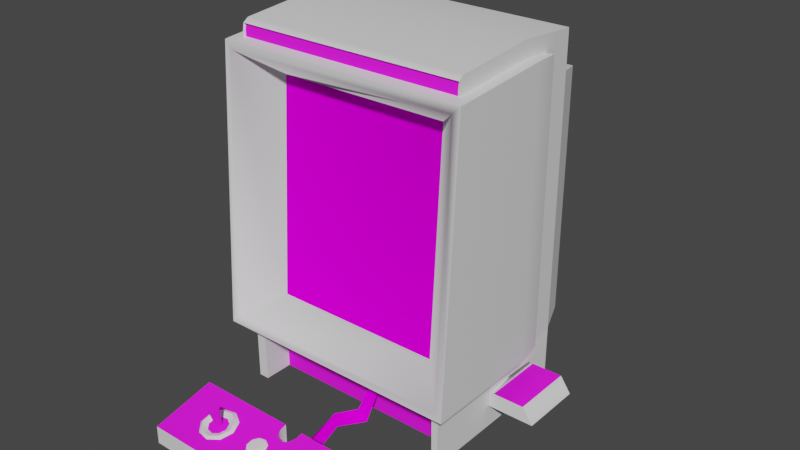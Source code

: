# Source: vectrex.blend  (saved by Blender 2.93.20; exported with 4.5.12 LTS)
import bpy
from mathutils import Matrix  # noqa: F401  (used for matrix-valued properties, if any)

bpy.ops.wm.read_factory_settings(use_empty=True)
scene = bpy.context.scene
scene.name = 'Scene'

# ---- images (referenced by path relative to the original .blend; pixels are not part of the script)
import os
ASSET_DIR = os.environ.get("B2B_ASSET_DIR", "")  # directory of the original .blend (textures are referenced by path, not embedded)
HERE = os.path.dirname(os.path.abspath(__file__))  # packed textures are extracted next to this script under _unpacked/

def load_image(name, relpath, width, height, colorspace="sRGB"):
    """Load a texture the original file referenced (path relative to the .blend, or extracted next to this script)."""
    p = next((c for c in (os.path.join(HERE, relpath), os.path.join(ASSET_DIR, relpath)) if relpath and os.path.exists(c)), "")
    if p:
        img = bpy.data.images.load(p, check_existing=True)
        img.name = name
    else:  # same state as the original file: an image datablock whose file is absent (Cycles renders it pink)
        img = bpy.data.images.new(name, width, height)
        img.source = "FILE"
        img.filepath = "//" + (relpath or name)
    img.colorspace_settings.name = colorspace
    return img
img_vectrexmarqueem_tiff = load_image('vectrexmarqueem.TIFF', 'vectrexmarqueem.TIFF', 1024, 1024, 'sRGB')
img_vectrexmonitorm_tiff = load_image('vectrexmonitorm.TIFF', 'vectrexmonitorm.TIFF', 1024, 1024, 'sRGB')
img_vectrexmt_tiff = load_image('vectrexmt.TIFF', 'vectrexmt.TIFF', 1024, 1024, 'sRGB')
img_vectrexwirem_tiff = load_image('vectrexwirem.TIFF', 'vectrexwirem.TIFF', 1024, 1024, 'sRGB')

# ---- materials (node trees are filled in below, after node groups)
mat_vectrexmarquee = bpy.data.materials.new('vectrexmarquee')
mat_vectrexmarquee.use_transparent_shadow = False
mat_vectrexmarquee.roughness = 0.8807
mat_vectrexmarquee.specular_intensity = 0.0
mat_vectrexmonitor = bpy.data.materials.new('vectrexmonitor')
mat_vectrexmonitor.use_transparent_shadow = False
mat_vectrexmonitor.roughness = 0.8807
mat_vectrexmonitor.specular_intensity = 0.0
mat_vectrexblckplst = bpy.data.materials.new('vectrexblckplst')
mat_vectrexblckplst.use_transparent_shadow = False
mat_vectrexblckplst.roughness = 0.7203
mat_vectrexblckplst.specular_intensity = 0.5059
mat_vectrexm = bpy.data.materials.new('vectrexm')
mat_vectrexm.use_transparent_shadow = False
mat_vectrexm.roughness = 0.8313
mat_vectrexm.specular_intensity = 0.4471
mat_vectrexjoybut = bpy.data.materials.new('vectrexjoybut')
mat_vectrexjoybut.use_transparent_shadow = False
mat_vectrexjoybut.roughness = 0.7737
mat_vectrexjoybut.specular_intensity = 0.7882
mat_vectrexwire = bpy.data.materials.new('vectrexwire')
mat_vectrexwire.use_transparent_shadow = False
mat_vectrexwire.roughness = 0.8807
mat_vectrexwire.specular_intensity = 0.0

# ---- node groups
ng_auto_smooth = bpy.data.node_groups.new('Auto Smooth', 'GeometryNodeTree')
_s = ng_auto_smooth.interface.new_socket(name='Geometry', in_out='OUTPUT', socket_type='NodeSocketGeometry')
_s = ng_auto_smooth.interface.new_socket(name='Geometry', in_out='INPUT', socket_type='NodeSocketGeometry')
_s = ng_auto_smooth.interface.new_socket(name='Angle', in_out='INPUT', socket_type='NodeSocketFloat')
_s.subtype = 'ANGLE'
_s.min_value = 0.0
_s.max_value = 3.142
ng_auto_smooth.is_modifier = True
_N = ng_auto_smooth.nodes; _L = ng_auto_smooth.links
n0 = _N.new('NodeGroupOutput'); n0.name = 'Group Output'; n0.location = (480, -100)
n1 = _N.new('NodeGroupInput'); n1.name = 'Group Input'; n1.location = (-420, -300)
n2 = _N.new('NodeGroupInput'); n2.name = 'Group Input.001'; n2.location = (-60, -100)
n3 = _N.new('GeometryNodeSetShadeSmooth'); n3.name = 'Set Shade Smooth'; n3.location = (120, -100)
n3.domain = 'EDGE'
n4 = _N.new('GeometryNodeSetShadeSmooth'); n4.name = 'Set Shade Smooth.001'; n4.location = (300, -100)
n5 = _N.new('GeometryNodeInputMeshEdgeAngle'); n5.name = 'Edge Angle'; n5.location = (-420, -220)
n6 = _N.new('GeometryNodeInputEdgeSmooth'); n6.name = 'Is Edge Smooth'; n6.location = (-60, -160)
n7 = _N.new('GeometryNodeInputShadeSmooth'); n7.name = 'Is Face Smooth'; n7.location = (-240, -340)
n8 = _N.new('FunctionNodeBooleanMath'); n8.name = 'Boolean Math'; n8.location = (-60, -220)
n9 = _N.new('FunctionNodeCompare'); n9.name = 'Compare'; n9.location = (-240, -180)
n9.operation = 'LESS_EQUAL'
_L.new(n5.outputs[0], n9.inputs[0])
_L.new(n4.outputs[0], n0.inputs[0])
_L.new(n1.outputs[1], n9.inputs[1])
_L.new(n9.outputs[0], n8.inputs[0])
_L.new(n7.outputs[0], n8.inputs[1])
_L.new(n2.outputs[0], n3.inputs[0])
_L.new(n6.outputs[0], n3.inputs[1])
_L.new(n3.outputs[0], n4.inputs[0])
_L.new(n8.outputs[0], n3.inputs[2])
n0.is_active_output = True

# ---- material node trees
mat_vectrexmarquee.use_nodes = True; mat_vectrexmarquee.node_tree.nodes.clear()
_N = mat_vectrexmarquee.node_tree.nodes; _L = mat_vectrexmarquee.node_tree.links
n0 = _N.new('ShaderNodeBsdfPrincipled'); n0.name = 'Principled BSDF'; n0.location = (10, 300)
n0.distribution = 'GGX'
n0.subsurface_method = 'BURLEY'
n0.inputs[2].default_value = 0.8807
n0.inputs[3].default_value = 1.45
n0.inputs[13].default_value = 0.0
n0.inputs[27].default_value = (0.0, 0.0, 0.0, 1.0)
n0.inputs[28].default_value = 1.0
n1 = _N.new('ShaderNodeOutputMaterial'); n1.name = 'Material Output'; n1.location = (300, 300)
n2 = _N.new('ShaderNodeTexImage'); n2.name = 'Image Texture'; n2.location = (-300, 600)
n2.image = img_vectrexmarqueem_tiff
_L.new(n0.outputs[0], n1.inputs[0])
_L.new(n2.outputs[0], n0.inputs[0])
n1.is_active_output = True
mat_vectrexmonitor.use_nodes = True; mat_vectrexmonitor.node_tree.nodes.clear()
_N = mat_vectrexmonitor.node_tree.nodes; _L = mat_vectrexmonitor.node_tree.links
n0 = _N.new('ShaderNodeBsdfPrincipled'); n0.name = 'Principled BSDF'; n0.location = (10, 300)
n0.distribution = 'GGX'
n0.subsurface_method = 'BURLEY'
n0.inputs[2].default_value = 0.8807
n0.inputs[3].default_value = 1.45
n0.inputs[13].default_value = 0.0
n0.inputs[27].default_value = (0.0, 0.0, 0.0, 1.0)
n0.inputs[28].default_value = 1.0
n1 = _N.new('ShaderNodeOutputMaterial'); n1.name = 'Material Output'; n1.location = (300, 300)
n2 = _N.new('ShaderNodeTexImage'); n2.name = 'Image Texture'; n2.location = (-300, 600)
n2.image = img_vectrexmonitorm_tiff
_L.new(n0.outputs[0], n1.inputs[0])
_L.new(n2.outputs[0], n0.inputs[0])
n1.is_active_output = True
mat_vectrexblckplst.use_nodes = True; mat_vectrexblckplst.node_tree.nodes.clear()
_N = mat_vectrexblckplst.node_tree.nodes; _L = mat_vectrexblckplst.node_tree.links
n0 = _N.new('ShaderNodeBsdfPrincipled'); n0.name = 'Principled BSDF'; n0.location = (10, 300)
n0.distribution = 'GGX'
n0.subsurface_method = 'BURLEY'
n0.inputs[2].default_value = 0.7203
n0.inputs[3].default_value = 1.45
n0.inputs[13].default_value = 0.5059
n0.inputs[27].default_value = (0.0, 0.0, 0.0, 1.0)
n0.inputs[28].default_value = 1.0
n1 = _N.new('ShaderNodeOutputMaterial'); n1.name = 'Material Output'; n1.location = (300, 300)
_L.new(n0.outputs[0], n1.inputs[0])
n1.is_active_output = True
mat_vectrexm.use_nodes = True; mat_vectrexm.node_tree.nodes.clear()
_N = mat_vectrexm.node_tree.nodes; _L = mat_vectrexm.node_tree.links
n0 = _N.new('ShaderNodeBsdfPrincipled'); n0.name = 'Principled BSDF'; n0.location = (10, 300)
n0.distribution = 'GGX'
n0.subsurface_method = 'BURLEY'
n0.inputs[2].default_value = 0.8313
n0.inputs[3].default_value = 1.45
n0.inputs[13].default_value = 0.4471
n0.inputs[27].default_value = (0.0, 0.0, 0.0, 1.0)
n0.inputs[28].default_value = 1.0
n1 = _N.new('ShaderNodeOutputMaterial'); n1.name = 'Material Output'; n1.location = (300, 300)
n2 = _N.new('ShaderNodeTexImage'); n2.name = 'Image Texture'; n2.location = (-300, 600)
n2.image = img_vectrexmt_tiff
_L.new(n0.outputs[0], n1.inputs[0])
_L.new(n2.outputs[0], n0.inputs[0])
n1.is_active_output = True
mat_vectrexjoybut.use_nodes = True; mat_vectrexjoybut.node_tree.nodes.clear()
_N = mat_vectrexjoybut.node_tree.nodes; _L = mat_vectrexjoybut.node_tree.links
n0 = _N.new('ShaderNodeBsdfPrincipled'); n0.name = 'Principled BSDF'; n0.location = (10, 300)
n0.distribution = 'GGX'
n0.subsurface_method = 'BURLEY'
n0.inputs[2].default_value = 0.7737
n0.inputs[3].default_value = 1.45
n0.inputs[13].default_value = 0.7882
n0.inputs[27].default_value = (0.0, 0.0, 0.0, 1.0)
n0.inputs[28].default_value = 1.0
n1 = _N.new('ShaderNodeOutputMaterial'); n1.name = 'Material Output'; n1.location = (300, 300)
_L.new(n0.outputs[0], n1.inputs[0])
n1.is_active_output = True
mat_vectrexwire.use_nodes = True; mat_vectrexwire.node_tree.nodes.clear()
_N = mat_vectrexwire.node_tree.nodes; _L = mat_vectrexwire.node_tree.links
n0 = _N.new('ShaderNodeBsdfPrincipled'); n0.name = 'Principled BSDF'; n0.location = (10, 300)
n0.distribution = 'GGX'
n0.subsurface_method = 'BURLEY'
n0.inputs[2].default_value = 0.8807
n0.inputs[3].default_value = 1.45
n0.inputs[13].default_value = 0.0
n0.inputs[27].default_value = (0.0, 0.0, 0.0, 1.0)
n0.inputs[28].default_value = 1.0
n1 = _N.new('ShaderNodeOutputMaterial'); n1.name = 'Material Output'; n1.location = (300, 300)
n2 = _N.new('ShaderNodeTexImage'); n2.name = 'Image Texture'; n2.location = (-300, 600)
n2.image = img_vectrexwirem_tiff
_L.new(n0.outputs[0], n1.inputs[0])
_L.new(n2.outputs[0], n0.inputs[0])
n1.is_active_output = True

# ---- world
world_world = bpy.data.worlds.new('World'); scene.world = world_world
world_world.use_nodes = True; world_world.node_tree.nodes.clear()
_N = world_world.node_tree.nodes; _L = world_world.node_tree.links
n0 = _N.new('ShaderNodeOutputWorld'); n0.name = 'World Output'; n0.location = (300, 300)
n1 = _N.new('ShaderNodeBackground'); n1.name = 'Background'; n1.location = (10, 300)
n1.inputs[0].default_value = (0.05088, 0.05088, 0.05088, 1.0)
_L.new(n1.outputs[0], n0.inputs[0])
n0.is_active_output = True
world_world.color = (0.05088, 0.05088, 0.05088)
world_world.use_sun_shadow = False
world_world.sun_shadow_jitter_overblur = 0.0

# ---- meshes
me_vectrex = bpy.data.meshes.new('vectrex')
me_vectrex.from_pydata([(0.03746, 0.06937, -0.04951), (0.03746, 0.06937, -0.05958), (0.02739, 0.06937, -0.04951), (0.02739, 0.06937, -0.05958), (-0.1101, -0.02995, -0.01648), (0.1363, -0.06415, 0.02381), (-0.0834, -0.06415, -0.2966), (-0.1401, 0.2767, -0.1884), (0.1199, 0.2767, -0.1884), (0.06323, -0.06415, -0.2966), (0.1199, 0.2565, -0.1884), (-0.1565, 0.2563, 0.005301), (-0.1251, -0.1241, -0.1884), (0.1049, -0.06415, -0.1884), (0.118, -0.06415, -0.1137), (0.118, -0.1372, 0.005301), (-0.1382, -0.1372, -0.1137), (0.1234, 0.2844, -0.1118), (0.06323, 0.197, -0.2966), (-0.0834, 0.197, -0.2966), (-0.1251, 0.2193, -0.1884), (-0.1251, -0.06415, -0.1884), (0.1049, -0.1241, -0.1884), (0.118, -0.1372, -0.1137), (-0.1382, -0.06415, -0.1137), (-0.1251, 0.2572, -0.1884), (0.1049, 0.2699, -0.1275), (0.08993, 0.22, -0.03124), (0.1272, -0.05501, 0.0231), (-0.1473, -0.05501, 0.0231), (0.08993, -0.02995, -0.01648), (-0.0834, -0.1098, -0.2966), (0.06323, -0.1098, -0.2966), (0.1272, 0.2472, 0.005769), (-0.1101, 0.22, -0.03124), (-0.1473, 0.2472, 0.005769), (-0.1251, 0.2572, -0.1275), (0.1101, -0.06415, -0.02937), (0.1101, -0.06415, 0.005301), (-0.1417, -0.06415, -0.1484), (-0.1436, 0.2657, -0.1121), (-0.1436, 0.2764, -0.01508), (0.1363, 0.2563, 0.005301), (-0.1401, -0.06415, -0.1884), (-0.1565, -0.06415, 0.02381), (-0.1382, -0.06415, 0.005301), (0.1234, 0.2657, -0.1121), (-0.126, -0.1372, 0.005301), (0.1049, 0.2572, -0.1884), (0.1049, 0.2699, -0.1884), (-0.127, -0.06415, -0.02937), (-0.1251, 0.2699, -0.1275), (0.1049, 0.2572, -0.1275), (-0.1401, 0.2572, -0.1884), (-0.1401, -0.1372, -0.1884), (0.1234, 0.2652, -0.007582), (-0.1436, 0.2652, -0.007582), (-0.1436, 0.272, -0.008753), (0.1363, -0.06415, -0.1137), (0.13, -0.06415, -0.1484), (0.13, 0.2621, -0.1484), (-0.1502, 0.2614, -0.1484), (-0.1502, -0.06415, -0.1484), (-0.1565, -0.06415, -0.1137), (-0.1417, 0.2612, -0.1484), (0.1363, 0.2654, -0.1137), (0.1216, -0.06415, -0.1484), (0.1216, 0.2612, -0.1484), (-0.1436, 0.2844, -0.1118), (-0.127, -0.06415, 0.005301), (-0.1382, -0.1372, 0.005301), (-0.1565, 0.2654, -0.1137), (0.1108, -0.1372, 0.005301), (0.118, -0.06415, 0.005301), (0.1234, 0.2764, -0.01508), (0.1234, 0.2575, -0.007582), (0.1199, -0.06415, -0.1884), (0.1199, -0.1372, -0.1884), (0.1227, 0.2713, -0.01156), (-0.1429, 0.2577, -0.01039), (0.1234, 0.272, -0.008753), (-0.1436, 0.2575, -0.007582), (-0.1251, 0.2699, -0.1884), (0.1049, 0.2305, -0.1275), (-0.1251, 0.2305, -0.1275), (0.1049, 0.2193, -0.1884), (-0.126, -0.1372, -0.02937), (0.1108, -0.1372, -0.02937), (0.1227, 0.2577, -0.01039), (0.1227, 0.265, -0.01039), (-0.1429, 0.265, -0.01039), (-0.1429, 0.2713, -0.01156), (0.00912, -0.1372, 0.08705), (0.00912, -0.1002, 0.08705), (0.1089, -0.1002, 0.08705), (-0.1291, -0.1372, 0.08705), (0.1089, -0.1372, 0.08705), (-0.1291, -0.1002, 0.08705), (0.005841, -0.1035, 0.1025), (0.005841, -0.1372, 0.1025), (-0.002123, -0.1372, 0.1058), (0.1089, -0.1372, 0.1604), (-0.01313, -0.1019, 0.09454), (-0.009853, -0.1035, 0.1025), (-0.009853, -0.1372, 0.1025), (-0.1291, -0.1372, 0.1604), (-0.1291, -0.1161, 0.1604), (0.00912, -0.1019, 0.09454), (0.00912, -0.1372, 0.09454), (-0.01313, -0.1372, 0.09454), (-0.01313, -0.1372, 0.08705), (0.1089, -0.1161, 0.1604), (-0.002123, -0.1042, 0.1058), (-0.01313, -0.1002, 0.08705), (0.02575, -0.09366, -0.02937), (0.001625, -0.09366, -0.02937), (0.003499, -0.09366, -0.01859), (0.001625, -0.1044, -0.02937), (0.003499, -0.1044, -0.01859), (0.02411, -0.09366, -0.01859), (0.02411, -0.1044, -0.01859), (0.02575, -0.1044, -0.02937), (0.1183, -0.09202, -0.1547), (0.1607, -0.09202, -0.1547), (0.1731, -0.1098, -0.1547), (0.1183, -0.1098, -0.08183), (0.1731, -0.1098, -0.08183), (0.1183, -0.1098, -0.1547), (0.1183, -0.09202, -0.08183), (0.1244, -0.09202, -0.08183), (0.1607, -0.09202, -0.08183), (0.1244, -0.09202, -0.1547), (-0.06911, -0.08593, 0.1351), (-0.07075, -0.1089, 0.1271), (-0.07825, -0.08476, 0.1299), (-0.0738, -0.1077, 0.1217), (-0.07544, -0.1082, 0.1245), (-0.0738, -0.1089, 0.1271), (-0.0752, -0.08593, 0.1351), (-0.06911, -0.1082, 0.1245), (-0.07075, -0.1077, 0.1217), (-0.06911, -0.08359, 0.1248), (-0.06607, -0.08476, 0.1299), (-0.0752, -0.08359, 0.1248), (-0.01641, -0.1047, 0.1154), (-0.02274, -0.1049, 0.1166), (-0.01829, -0.1084, 0.1245), (-0.01079, -0.1054, 0.1187), (-0.01079, -0.1079, 0.1304), (-0.02274, -0.1084, 0.1325), (-0.01641, -0.1087, 0.1337), (-0.01594, -0.1056, 0.1128), (-0.00915, -0.1065, 0.1166), (-0.02695, -0.1061, 0.1215), (-0.02367, -0.1058, 0.1142), (-0.006573, -0.1079, 0.1238), (-0.02695, -0.1075, 0.1278), (-0.02883, -0.1072, 0.1201), (-0.00915, -0.1096, 0.1311), (-0.008447, -0.1068, 0.1245), (-0.02883, -0.1089, 0.1276), (-0.01594, -0.1105, 0.1348), (-0.02367, -0.1103, 0.1334), (0.01474, -0.1047, 0.1154), (0.01287, -0.1084, 0.1245), (0.02271, -0.1068, 0.1245), (0.02036, -0.1054, 0.1187), (0.004201, -0.1061, 0.1215), (0.004201, -0.1075, 0.1278), (0.02036, -0.1079, 0.1304), (0.008418, -0.1084, 0.1325), (0.01474, -0.1087, 0.1337), (0.008418, -0.1049, 0.1166), (0.01521, -0.1056, 0.1128), (0.022, -0.1065, 0.1166), (0.007481, -0.1058, 0.1142), (0.02458, -0.1079, 0.1238), (0.002328, -0.1072, 0.1201), (0.022, -0.1096, 0.1311), (0.002328, -0.1089, 0.1276), (0.01521, -0.1105, 0.1348), (0.007481, -0.1103, 0.1334), (0.03957, -0.1049, 0.1166), (0.04426, -0.1084, 0.1245), (0.05175, -0.1054, 0.1187), (0.03559, -0.1075, 0.1278), (0.05175, -0.1079, 0.1304), (0.04613, -0.1047, 0.1154), (0.04636, -0.1056, 0.1128), (0.05316, -0.1065, 0.1166), (0.03559, -0.1061, 0.1215), (0.03863, -0.1058, 0.1142), (0.05597, -0.1079, 0.1238), (0.03371, -0.1072, 0.1201), (0.05316, -0.1096, 0.1311), (0.05386, -0.1068, 0.1245), (0.03957, -0.1084, 0.1325), (0.03371, -0.1089, 0.1276), (0.04636, -0.1105, 0.1348), (0.04613, -0.1087, 0.1337), (0.03863, -0.1103, 0.1334), (0.07096, -0.1049, 0.1166), (0.07541, -0.1084, 0.1245), (0.06674, -0.1061, 0.1215), (0.0829, -0.1079, 0.1304), (0.07728, -0.1047, 0.1154), (0.07775, -0.1056, 0.1128), (0.08454, -0.1065, 0.1166), (0.07002, -0.1058, 0.1142), (0.0829, -0.1054, 0.1187), (0.08712, -0.1079, 0.1238), (0.06674, -0.1075, 0.1278), (0.06487, -0.1072, 0.1201), (0.08454, -0.1096, 0.1311), (0.08525, -0.1068, 0.1245), (0.07096, -0.1084, 0.1325), (0.06487, -0.1089, 0.1276), (0.07775, -0.1105, 0.1348), (0.07728, -0.1087, 0.1337), (0.07002, -0.1103, 0.1334), (-0.0841, -0.1075, 0.1208), (-0.08996, -0.1068, 0.1311), (-0.07028, -0.1094, 0.1421), (-0.06466, -0.1098, 0.1318), (-0.0841, -0.1091, 0.1285), (-0.06185, -0.1082, 0.1248), (-0.07146, -0.1058, 0.1135), (-0.06466, -0.1065, 0.1175), (-0.05998, -0.103, 0.114), (-0.07146, -0.1108, 0.1358), (-0.07919, -0.1103, 0.1344), (-0.08223, -0.1089, 0.14), (-0.07919, -0.1061, 0.1147), (-0.08223, -0.1021, 0.1102), (-0.07028, -0.1016, 0.1081), (-0.06982, -0.1035, 0.1032), (-0.0841, -0.104, 0.1058), (-0.08996, -0.1042, 0.1194), (-0.09347, -0.1065, 0.1168), (-0.05717, -0.1051, 0.1105), (-0.05201, -0.1079, 0.1238), (-0.0841, -0.1122, 0.1419), (-0.09347, -0.1096, 0.1309), (-0.05717, -0.111, 0.1372), (-0.05576, -0.1056, 0.1252), (-0.05998, -0.1079, 0.1362), (-0.06982, -0.1126, 0.1444), (-0.001186, -0.1274, 0.06081), (-0.002123, -0.1241, 0.1058), (0.007481, -0.1358, 0.06011), (-0.004699, -0.1372, 0.02076), (-0.01313, -0.1272, 0.01584), (-0.02086, -0.1372, 0.01116), (0.001156, -0.1272, -0.006645), (0.01381, -0.1372, -0.005474), (0.01943, -0.1019, -0.01859), (-0.009853, -0.1342, 0.1025), (-0.009618, -0.1358, 0.06011), (-1.476e-05, -0.1372, -0.0132), (0.01029, -0.1012, -0.01367), (0.005841, -0.1342, 0.1025), (0.008183, -0.1019, -0.01859), (0.01357, -0.09624, -0.01859)], [], [(36, 25, 82, 51), (9, 6, 19, 18), (133, 139, 142, 132), (32, 9, 13, 22), (15, 73, 38, 72), (85, 20, 84, 83), (10, 48, 25), (58, 65, 42, 5), (3, 2, 0, 1), (196, 185, 197, 200), (140, 135, 143, 141), (74, 17, 68, 41), (184, 195, 192, 189), (95, 105, 106, 97), (22, 13, 76), (90, 89, 78, 91), (43, 20, 21), (43, 25, 20), (111, 106, 105, 101), (110, 95, 97, 113), (33, 35, 34, 27), (38, 69, 50, 37), (35, 29, 4, 34), (257, 247, 251, 252), (19, 6, 21, 20), (48, 85, 83, 52), (37, 87, 72, 38), (121, 114, 119, 120), (60, 59, 66, 67), (40, 41, 68), (46, 75, 42), (11, 42, 75), (134, 143, 135, 136), (71, 11, 81), (75, 81, 11), (5, 44, 45), (46, 65, 60, 67), (67, 10, 8), (123, 131, 129, 130), (51, 26, 52, 36), (48, 52, 26, 49), (5, 69, 38), (14, 73, 15, 23), (122, 128, 129, 131), (43, 53, 25), (25, 53, 10), (54, 43, 21), (77, 54, 12), (40, 56, 57), (53, 43, 39, 64), (66, 76, 10, 67), (81, 40, 71), (100, 112, 98, 99), (42, 65, 46), (63, 71, 61, 62), (12, 22, 77), (76, 77, 22), (53, 64, 68), (53, 68, 7), (60, 65, 58, 59), (37, 50, 86, 87), (5, 45, 69), (46, 8, 17), (35, 33, 42), (5, 42, 33), (11, 44, 29), (28, 29, 44), (29, 35, 11), (42, 11, 35), (33, 28, 5), (44, 5, 28), (110, 113, 102, 109), (116, 119, 114, 115), (46, 67, 8), (45, 70, 47, 69), (5, 38, 73), (64, 40, 68), (9, 32, 31, 6), (17, 74, 80), (40, 57, 41), (36, 84, 20, 25), (157, 160, 156, 153), (55, 80, 78, 89), (24, 43, 54, 16), (45, 24, 16, 70), (90, 91, 57, 56), (89, 88, 75, 55), (251, 250, 254, 253), (17, 80, 55), (40, 81, 56), (10, 13, 85), (108, 99, 98, 107), (74, 41, 57, 80), (10, 85, 48), (10, 76, 13), (21, 12, 54), (64, 39, 62, 61), (117, 118, 116, 115), (49, 82, 25, 48), (90, 79, 88, 89), (94, 96, 92, 93), (40, 64, 61, 71), (111, 101, 96, 94), (103, 112, 100, 104), (119, 116, 118, 120), (85, 13, 9, 18), (104, 109, 102, 103), (17, 55, 75, 46), (68, 17, 8, 7), (107, 93, 92, 108), (103, 106, 111), (208, 212, 203, 201), (241, 246, 222, 231), (106, 103, 102), (107, 98, 111), (111, 112, 103), (98, 112, 111), (117, 121, 120, 118), (188, 191, 182, 187), (10, 53, 7, 8), (123, 130, 126, 124), (27, 34, 4, 30), (82, 49, 26, 51), (130, 128, 125, 126), (83, 84, 36, 52), (222, 245, 223, 229), (23, 77, 76, 14), (138, 134, 136, 137), (56, 81, 79, 90), (12, 21, 6, 31), (142, 141, 132), (102, 113, 97, 106), (141, 143, 134), (137, 133, 132, 138), (63, 44, 11, 71), (141, 142, 139, 140), (144, 145, 146), (159, 147, 146), (153, 156, 146), (147, 144, 146), (145, 153, 146), (148, 159, 146), (156, 149, 146), (150, 148, 146), (149, 150, 146), (234, 228, 239, 235), (205, 209, 207, 206), (166, 165, 176, 174), (177, 179, 168, 167), (175, 177, 167, 172), (245, 244, 225, 223), (179, 181, 170, 168), (169, 171, 180, 178), (232, 233, 237, 220), (163, 172, 164), (165, 166, 164), (167, 168, 164), (166, 163, 164), (172, 167, 164), (169, 165, 164), (168, 170, 164), (171, 169, 164), (170, 171, 164), (144, 147, 152, 151), (190, 182, 191, 193), (151, 154, 145, 144), (206, 208, 201, 205), (211, 203, 212, 216), (214, 204, 213, 210), (20, 85, 18, 19), (204, 218, 217, 213), (162, 161, 150, 149), (187, 182, 183), (195, 184, 183), (190, 185, 183), (184, 187, 183), (182, 190, 183), (186, 195, 183), (185, 196, 183), (199, 186, 183), (196, 199, 183), (163, 166, 174, 173), (235, 236, 233, 234), (31, 32, 22, 12), (81, 75, 88, 79), (228, 244, 240, 239), (250, 251, 247, 249), (165, 169, 178, 176), (248, 260, 249, 247), (253, 258, 252, 251), (205, 201, 202), (214, 209, 202), (203, 211, 202), (209, 205, 202), (201, 203, 202), (204, 214, 202), (211, 215, 202), (218, 204, 202), (215, 218, 202), (172, 163, 173, 175), (187, 184, 189, 188), (153, 145, 154, 157), (147, 159, 155, 152), (159, 148, 158, 155), (160, 162, 149, 156), (193, 197, 185, 190), (219, 217, 218, 215), (181, 180, 171, 170), (244, 245, 243, 240), (224, 221, 231, 230), (186, 199, 198, 194), (231, 221, 242, 241), (233, 232, 226, 234), (216, 219, 215, 211), (245, 222, 246, 243), (228, 234, 226, 227), (91, 78, 80, 57), (220, 237, 221, 224), (134, 138, 132, 141), (247, 257, 256, 248), (200, 198, 199, 196), (209, 214, 210, 207), (124, 127, 122, 123), (244, 228, 227, 225), (148, 150, 161, 158), (231, 222, 229, 230), (94, 93, 107, 111), (27, 30, 28, 33), (259, 253, 254, 255), (195, 186, 194, 192), (30, 4, 29, 28), (237, 233, 236, 238), (238, 242, 221, 237), (258, 253, 259), (261, 258, 262), (262, 259, 255), (258, 259, 262), (86, 50, 69, 47)])
me_vectrex.polygons.foreach_set('use_smooth', [True] * 238)
me_vectrex.polygons.foreach_set('material_index', [2, 2, 3, 2, 2, 2, 2, 2, 0, 4, 3, 2, 4, 2, 2, 3, 2, 2, 2, 2, 2, 2, 2, 5, 2, 2, 2, 2, 2, 2, 2, 2, 3, 2, 2, 2, 2, 2, 3, 2, 2, 2, 2, 2, 2, 2, 2, 2, 2, 2, 2, 2, 2, 2, 2, 2, 2, 2, 2, 2, 3, 2, 2, 2, 2, 2, 2, 2, 2, 2, 2, 2, 2, 2, 2, 2, 2, 2, 2, 2, 2, 4, 2, 2, 2, 2, 2, 5, 2, 2, 2, 2, 2, 2, 2, 2, 2, 2, 2, 3, 2, 2, 2, 2, 2, 2, 2, 2, 2, 2, 3, 4, 4, 3, 3, 3, 3, 2, 4, 2, 2, 1, 2, 2, 2, 4, 2, 3, 2, 2, 3, 3, 3, 3, 2, 3, 4, 4, 4, 4, 4, 4, 4, 4, 4, 4, 4, 4, 4, 4, 4, 4, 4, 4, 4, 4, 4, 4, 4, 4, 4, 4, 4, 4, 4, 4, 4, 4, 4, 2, 4, 4, 4, 4, 4, 4, 4, 4, 4, 4, 4, 4, 4, 2, 2, 4, 5, 4, 5, 5, 4, 4, 4, 4, 4, 4, 4, 4, 4, 4, 4, 4, 4, 4, 4, 4, 4, 4, 4, 4, 4, 4, 4, 4, 4, 4, 2, 4, 3, 5, 4, 4, 2, 4, 4, 4, 3, 2, 5, 4, 2, 4, 4, 5, 5, 5, 5, 2])
_uv = me_vectrex.uv_layers.new(name='UVMap')
_uv.uv.foreach_set('vector', [0.118, 0.8079, 0.118, 0.9989, 0.118, 0.9989, 0.118, 0.8079, 0.7572, 1.338, 0.2583, 1.338, 0.2583, 1.338, 0.7572, 1.338, 0.6793, 0.5585, 0.6793, 0.5741, 0.9677, 0.5741, 0.9677, 0.5585, 0.7572, 1.338, 0.7572, 1.338, 0.9015, 0.9989, 0.9015, 0.9989, 0.9482, 0.3948, 0.9482, 0.3948, 0.917, 0.3948, 0.9209, 0.3948, 0.9015, 0.9989, 0.118, 0.9989, 0.118, 0.8079, 0.9015, 0.8079, 0.9521, 0.9989, 0.9015, 0.9989, 0.118, 0.9989, 1.011, 0.765, 1.011, 0.765, 1.011, 0.3948, 1.011, 0.3363, 0.001101, 0.9989, 0.001101, 0.001101, 0.9989, 0.001101, 0.9989, 0.9989, 0.001101, 0.001101, 0.001101, 0.001101, 0.001101, 0.001101, 0.001101, 0.001101, 0.6793, 0.5585, 0.6793, 0.5351, 0.9677, 0.5351, 0.9677, 0.5585, 0.9638, 0.4571, 0.9638, 0.7611, 0.05177, 0.7611, 0.05177, 0.4571, 0.001101, 0.001101, 0.001101, 0.001101, 0.001101, 0.001101, 0.001101, 0.001101, 0.001101, 0.9989, 0.001101, 0.001101, 0.001101, 0.001101, 0.001101, 0.9989, 0.9015, 0.9989, 0.9015, 0.9989, 0.9521, 0.9989, 0.001101, 0.06346, 0.9989, 0.06346, 0.9989, 0.1219, 0.001101, 0.1219, 0.06346, 0.9989, 0.118, 0.9989, 0.118, 0.9989, 0.06346, 0.9989, 0.118, 0.9989, 0.118, 0.9989, 0.9989, 0.001101, 0.001101, 0.001101, 0.001101, 0.001101, 0.9989, 0.001101, 0.4883, 0.9989, 0.001101, 0.9989, 0.001101, 0.9989, 0.4883, 0.9989, 0.9794, 0.3948, 0.04008, 0.3948, 0.2272, 0.5351, 0.7884, 0.5351, 0.917, 0.3948, 0.1102, 0.3948, 0.1102, 0.5663, 0.917, 0.5663, 0.04008, 0.3948, 0.04008, 0.3363, 0.2272, 0.5078, 0.2272, 0.5351, 0.001101, 0.3753, 0.5, 0.73, 0.5, 2.001, 0.001101, 2.001, 0.2583, 1.338, 0.2583, 1.338, 0.118, 0.9989, 0.118, 0.9989, 0.9015, 0.9989, 0.9015, 0.9989, 0.9015, 0.8079, 0.9015, 0.8079, 0.917, 0.5663, 0.9209, 0.5663, 0.9209, 0.3948, 0.917, 0.3948, 0.001101, 0.001101, 0.001101, 0.001101, 0.001101, 0.001101, 0.001101, 0.001101, 0.9872, 0.8742, 0.9872, 0.8742, 0.9599, 0.8742, 0.9599, 0.8742, 0.05177, 0.7611, 0.05177, 0.4571, 0.05177, 0.7611, 0.9638, 0.7611, 0.9638, 0.4337, 1.011, 0.3948, 0.008896, 0.3948, 1.011, 0.3948, 0.9638, 0.4337, 0.9677, 0.5195, 0.9677, 0.5351, 0.6793, 0.5351, 0.6793, 0.5234, 0.008896, 0.765, 0.008896, 0.3948, 0.05177, 0.4337, 0.9638, 0.4337, 0.05177, 0.4337, 0.008896, 0.3948, 1.011, 0.3363, 0.008896, 0.3363, 0.07126, 0.3948, 0.9638, 0.7611, 1.011, 0.765, 0.9872, 0.8742, 0.9599, 0.8742, 0.9599, 0.8742, 0.9521, 0.9989, 0.9521, 0.9989, 0.6715, 0.7378, 0.6715, 0.6091, 0.917, 0.6091, 0.917, 0.7378, 0.118, 0.8079, 0.9015, 0.8079, 0.9015, 0.8079, 0.118, 0.8079, 0.9015, 0.9989, 0.9015, 0.8079, 0.9015, 0.8079, 0.9015, 0.9989, 1.011, 0.3363, 0.1102, 0.3948, 0.917, 0.3948, 0.9482, 0.765, 0.9482, 0.3948, 0.9482, 0.3948, 0.9482, 0.765, 0.9989, 0.9989, 0.001101, 0.9989, 0.001101, 0.539, 0.9989, 0.5624, 0.06346, 0.9989, 0.06346, 0.9989, 0.118, 0.9989, 0.118, 0.9989, 0.06346, 0.9989, 0.9521, 0.9989, 0.06346, 0.9989, 0.06346, 0.9989, 0.118, 0.9989, 0.9521, 0.9989, 0.06346, 0.9989, 0.118, 0.9989, 0.05177, 0.7611, 0.05177, 0.4337, 0.05177, 0.4376, 0.06346, 0.9989, 0.06346, 0.9989, 0.05957, 0.8742, 0.05957, 0.8742, 0.9599, 0.8742, 0.9521, 0.9989, 0.9521, 0.9989, 0.9599, 0.8742, 0.05177, 0.4337, 0.05177, 0.7611, 0.008896, 0.765, 0.5351, 0.7456, 0.5351, 0.7456, 0.5663, 0.7884, 0.5663, 0.7884, 1.011, 0.3948, 1.011, 0.765, 0.9638, 0.7611, 0.008896, 0.765, 0.008896, 0.765, 0.03228, 0.8742, 0.03228, 0.8742, 0.118, 0.9989, 0.9015, 0.9989, 0.9521, 0.9989, 0.9521, 0.9989, 0.9521, 0.9989, 0.9015, 0.9989, 0.06346, 0.9989, 0.05957, 0.8742, 0.05177, 0.7611, 0.06346, 0.9989, 0.05177, 0.7611, 0.06346, 0.9989, 0.9872, 0.8742, 1.011, 0.765, 1.011, 0.765, 0.9872, 0.8742, 0.6559, 0.7494, 0.001101, 0.7494, 0.001101, 0.4805, 0.6559, 0.4805, 1.011, 0.3363, 0.07126, 0.3948, 0.1102, 0.3948, 0.9638, 0.7611, 0.9521, 0.9989, 0.9638, 0.7611, 0.04008, 0.3948, 0.9794, 0.3948, 1.011, 0.3948, 1.011, 0.3363, 1.011, 0.3948, 0.9794, 0.3948, 0.008896, 0.3948, 0.008896, 0.3363, 0.04008, 0.3363, 0.9794, 0.3363, 0.04008, 0.3363, 0.008896, 0.3363, 0.04008, 0.3363, 0.04008, 0.3948, 0.008896, 0.3948, 1.011, 0.3948, 0.008896, 0.3948, 0.04008, 0.3948, 0.9794, 0.3948, 0.9794, 0.3363, 1.011, 0.3363, 0.008896, 0.3363, 1.011, 0.3363, 0.9794, 0.3363, 0.4883, 0.9989, 0.4883, 0.9989, 0.4883, 0.8976, 0.4883, 0.8976, 0.001101, 0.001101, 0.001101, 0.001101, 0.001101, 0.001101, 0.001101, 0.001101, 0.9638, 0.7611, 0.9599, 0.8742, 0.9521, 0.9989, 0.07126, 0.3948, 0.07126, 0.3948, 0.1141, 0.3948, 0.1102, 0.3948, 1.011, 0.3363, 0.917, 0.3948, 0.9482, 0.3948, 0.05957, 0.8742, 0.05177, 0.7611, 0.05177, 0.7611, 0.7572, 1.338, 0.7572, 1.338, 0.2583, 1.338, 0.2583, 1.338, 0.9638, 0.7611, 0.9638, 0.4571, 0.9638, 0.4376, 0.05177, 0.7611, 0.05177, 0.4376, 0.05177, 0.4571, 0.118, 0.8079, 0.118, 0.8079, 0.118, 0.9989, 0.118, 0.9989, 0.001101, 0.001101, 0.001101, 0.001101, 0.001101, 0.001101, 0.001101, 0.001101, 0.9638, 0.4337, 0.9638, 0.4376, 0.9638, 0.4454, 0.9638, 0.4415, 0.07126, 0.765, 0.06346, 0.9989, 0.06346, 0.9989, 0.07126, 0.765, 0.07126, 0.3948, 0.07126, 0.765, 0.07126, 0.765, 0.07126, 0.3948, 0.05567, 0.4415, 0.05567, 0.4454, 0.05177, 0.4376, 0.05177, 0.4337, 0.9638, 0.4415, 0.9638, 0.4415, 0.9638, 0.4337, 0.9638, 0.4337, 0.5, 2.001, 0.9989, 2.001, 0.9989, 3.677, 0.5, 3.677, 0.9638, 0.7611, 0.9638, 0.4376, 0.9638, 0.4337, 0.05177, 0.7611, 0.05177, 0.4337, 0.05177, 0.4337, 0.9521, 0.9989, 0.9015, 0.9989, 0.9015, 0.9989, 0.5819, 0.8976, 0.5663, 0.7884, 0.5663, 0.7884, 0.5819, 0.8976, 0.9638, 0.4571, 0.05177, 0.4571, 0.05177, 0.4376, 0.9638, 0.4376, 0.9521, 0.9989, 0.9015, 0.9989, 0.9015, 0.9989, 0.9521, 0.9989, 0.9521, 0.9989, 0.9015, 0.9989, 0.118, 0.9989, 0.118, 0.9989, 0.06346, 0.9989, 0.05957, 0.8742, 0.05957, 0.8742, 0.03228, 0.8742, 0.03228, 0.8742, 0.001101, 0.001101, 0.001101, 0.001101, 0.001101, 0.001101, 0.001101, 0.001101, 0.9015, 0.9989, 0.118, 0.9989, 0.118, 0.9989, 0.9015, 0.9989, 0.001101, 0.06346, 0.001101, 0.001101, 0.9989, 0.001101, 0.9989, 0.06346, 0.9989, 0.9989, 0.9989, 0.9989, 0.5819, 0.9989, 0.5819, 0.9989, 0.05177, 0.7611, 0.05957, 0.8742, 0.03228, 0.8742, 0.008896, 0.765, 0.9989, 0.001101, 0.9989, 0.001101, 0.9989, 0.9989, 0.9989, 0.9989, 0.5, 0.7884, 0.5351, 0.7456, 0.5351, 0.7456, 0.5, 0.7884, 0.001101, 0.001101, 0.001101, 0.001101, 0.001101, 0.001101, 0.001101, 0.001101, 0.9015, 0.9989, 0.9015, 0.9989, 0.7572, 1.338, 0.7572, 1.338, 0.5, 0.7884, 0.4883, 0.8976, 0.4883, 0.8976, 0.5, 0.7884, 0.9638, 0.7611, 0.9638, 0.4337, 0.9638, 0.4337, 0.9638, 0.7611, 0.05177, 0.7611, 0.9638, 0.7611, 0.9521, 0.9989, 0.06346, 0.9989, 0.5819, 0.8976, 0.5819, 0.9989, 0.5819, 0.9989, 0.5819, 0.8976, 0.5039, 0.9482, 0.004999, 0.7533, 0.995, 0.7533, 0.001101, 0.001101, 0.001101, 0.001101, 0.001101, 0.001101, 0.001101, 0.001101, 0.001101, 0.001101, 0.001101, 0.001101, 0.001101, 0.001101, 0.001101, 0.001101, 0.004999, 0.7533, 0.5039, 0.9482, 0.4883, 0.9755, 0.5819, 0.9755, 0.5663, 0.9482, 0.995, 0.7533, 0.995, 0.7533, 0.5351, 0.9365, 0.5039, 0.9482, 0.5663, 0.9482, 0.5351, 0.9365, 0.995, 0.7533, 0.001101, 0.001101, 0.001101, 0.001101, 0.001101, 0.001101, 0.001101, 0.001101, 0.001101, 0.001101, 0.001101, 0.001101, 0.001101, 0.001101, 0.001101, 0.001101, 0.9521, 0.9989, 0.06346, 0.9989, 0.06346, 0.9989, 0.9521, 0.9989, 0.3792, 0.9989, 0.3792, 0.001101, 0.6208, 0.001101, 0.6208, 0.9989, 0.9482, 0.9482, 0.05177, 0.9482, 0.05177, 0.04787, 0.9482, 0.04787, 0.118, 0.9989, 0.9015, 0.9989, 0.9015, 0.8079, 0.118, 0.8079, 0.6208, 0.001101, 0.6208, 0.9989, 0.3792, 0.9989, 0.3792, 0.001101, 0.9015, 0.8079, 0.118, 0.8079, 0.118, 0.8079, 0.9015, 0.8079, 0.001101, 0.001101, 0.001101, 0.001101, 0.001101, 0.001101, 0.001101, 0.001101, 0.9482, 0.765, 0.9521, 0.9989, 0.9521, 0.9989, 0.9482, 0.765, 0.9677, 0.5351, 0.9677, 0.5195, 0.6793, 0.5234, 0.6793, 0.5351, 0.05177, 0.4337, 0.05177, 0.4337, 0.05567, 0.4415, 0.05567, 0.4415, 0.118, 0.9989, 0.118, 0.9989, 0.2583, 1.338, 0.2583, 1.338, 0.917, 0.539, 0.8898, 0.5896, 0.8898, 0.4922, 0.4883, 0.9755, 0.4883, 0.9989, 0.004999, 0.9989, 0.004999, 0.7533, 0.8898, 0.5896, 0.8313, 0.5896, 0.804, 0.539, 0.6793, 0.5351, 0.6793, 0.5585, 0.9677, 0.5585, 0.9677, 0.5351, 0.008896, 0.765, 0.008896, 0.3363, 0.008896, 0.3948, 0.008896, 0.765, 0.9677, 0.5585, 0.9677, 0.5741, 0.6793, 0.5741, 0.6793, 0.5585, 0.001101, 0.001101, 0.001101, 0.001101, 0.001101, 0.001101, 0.001101, 0.001101, 0.001101, 0.001101, 0.001101, 0.001101, 0.001101, 0.001101, 0.001101, 0.001101, 0.001101, 0.001101, 0.001101, 0.001101, 0.001101, 0.001101, 0.001101, 0.001101, 0.001101, 0.001101, 0.001101, 0.001101, 0.001101, 0.001101, 0.001101, 0.001101, 0.001101, 0.001101, 0.001101, 0.001101, 0.001101, 0.001101, 0.001101, 0.001101, 0.001101, 0.001101, 0.001101, 0.001101, 0.001101, 0.001101, 0.001101, 0.001101, 0.001101, 0.001101, 0.001101, 0.001101, 0.001101, 0.001101, 0.001101, 0.001101, 0.001101, 0.001101, 0.001101, 0.001101, 0.001101, 0.001101, 0.001101, 0.001101, 0.001101, 0.001101, 0.001101, 0.001101, 0.001101, 0.001101, 0.001101, 0.001101, 0.001101, 0.001101, 0.001101, 0.001101, 0.001101, 0.001101, 0.001101, 0.001101, 0.001101, 0.001101, 0.001101, 0.001101, 0.001101, 0.001101, 0.001101, 0.001101, 0.001101, 0.001101, 0.001101, 0.001101, 0.001101, 0.001101, 0.001101, 0.001101, 0.001101, 0.001101, 0.001101, 0.001101, 0.001101, 0.001101, 0.001101, 0.001101, 0.001101, 0.001101, 0.001101, 0.001101, 0.001101, 0.001101, 0.001101, 0.001101, 0.001101, 0.001101, 0.001101, 0.001101, 0.001101, 0.001101, 0.001101, 0.001101, 0.001101, 0.001101, 0.001101, 0.001101, 0.001101, 0.001101, 0.001101, 0.001101, 0.001101, 0.001101, 0.001101, 0.001101, 0.001101, 0.001101, 0.001101, 0.001101, 0.001101, 0.001101, 0.001101, 0.001101, 0.001101, 0.001101, 0.001101, 0.001101, 0.001101, 0.001101, 0.001101, 0.001101, 0.001101, 0.001101, 0.001101, 0.001101, 0.001101, 0.001101, 0.001101, 0.001101, 0.001101, 0.001101, 0.001101, 0.001101, 0.001101, 0.001101, 0.001101, 0.001101, 0.001101, 0.001101, 0.001101, 0.001101, 0.001101, 0.001101, 0.001101, 0.001101, 0.001101, 0.001101, 0.001101, 0.001101, 0.001101, 0.001101, 0.001101, 0.001101, 0.001101, 0.001101, 0.001101, 0.001101, 0.001101, 0.001101, 0.001101, 0.001101, 0.001101, 0.001101, 0.001101, 0.001101, 0.001101, 0.001101, 0.001101, 0.001101, 0.001101, 0.001101, 0.001101, 0.001101, 0.001101, 0.001101, 0.001101, 0.001101, 0.001101, 0.001101, 0.001101, 0.001101, 0.001101, 0.001101, 0.001101, 0.001101, 0.001101, 0.001101, 0.001101, 0.001101, 0.001101, 0.001101, 0.001101, 0.001101, 0.001101, 0.001101, 0.001101, 0.001101, 0.001101, 0.001101, 0.001101, 0.001101, 0.118, 0.9989, 0.9015, 0.9989, 0.7572, 1.338, 0.2583, 1.338, 0.001101, 0.001101, 0.001101, 0.001101, 0.001101, 0.001101, 0.001101, 0.001101, 0.001101, 0.001101, 0.001101, 0.001101, 0.001101, 0.001101, 0.001101, 0.001101, 0.001101, 0.001101, 0.001101, 0.001101, 0.001101, 0.001101, 0.001101, 0.001101, 0.001101, 0.001101, 0.001101, 0.001101, 0.001101, 0.001101, 0.001101, 0.001101, 0.001101, 0.001101, 0.001101, 0.001101, 0.001101, 0.001101, 0.001101, 0.001101, 0.001101, 0.001101, 0.001101, 0.001101, 0.001101, 0.001101, 0.001101, 0.001101, 0.001101, 0.001101, 0.001101, 0.001101, 0.001101, 0.001101, 0.001101, 0.001101, 0.001101, 0.001101, 0.001101, 0.001101, 0.001101, 0.001101, 0.001101, 0.001101, 0.001101, 0.001101, 0.001101, 0.001101, 0.001101, 0.001101, 0.001101, 0.001101, 0.001101, 0.001101, 0.001101, 0.001101, 0.001101, 0.001101, 0.001101, 0.001101, 0.001101, 0.001101, 0.001101, 0.001101, 0.001101, 0.001101, 0.2583, 1.338, 0.7572, 1.338, 0.9015, 0.9989, 0.118, 0.9989, 0.05177, 0.4337, 0.9638, 0.4337, 0.9638, 0.4415, 0.05567, 0.4415, 0.001101, 0.001101, 0.001101, 0.001101, 0.001101, 0.001101, 0.001101, 0.001101, 0.9989, 2.001, 0.5, 2.001, 0.5, 0.73, 0.9989, 0.3753, 0.001101, 0.001101, 0.001101, 0.001101, 0.001101, 0.001101, 0.001101, 0.001101, 0.5, 2.001, 0.9989, 2.001, 0.9989, 3.677, 0.5, 3.677, 0.5, 3.677, 0.001101, 3.677, 0.001101, 2.001, 0.5, 2.001, 0.001101, 0.001101, 0.001101, 0.001101, 0.001101, 0.001101, 0.001101, 0.001101, 0.001101, 0.001101, 0.001101, 0.001101, 0.001101, 0.001101, 0.001101, 0.001101, 0.001101, 0.001101, 0.001101, 0.001101, 0.001101, 0.001101, 0.001101, 0.001101, 0.001101, 0.001101, 0.001101, 0.001101, 0.001101, 0.001101, 0.001101, 0.001101, 0.001101, 0.001101, 0.001101, 0.001101, 0.001101, 0.001101, 0.001101, 0.001101, 0.001101, 0.001101, 0.001101, 0.001101, 0.001101, 0.001101, 0.001101, 0.001101, 0.001101, 0.001101, 0.001101, 0.001101, 0.001101, 0.001101, 0.001101, 0.001101, 0.001101, 0.001101, 0.001101, 0.001101, 0.001101, 0.001101, 0.001101, 0.001101, 0.001101, 0.001101, 0.001101, 0.001101, 0.001101, 0.001101, 0.001101, 0.001101, 0.001101, 0.001101, 0.001101, 0.001101, 0.001101, 0.001101, 0.001101, 0.001101, 0.001101, 0.001101, 0.001101, 0.001101, 0.001101, 0.001101, 0.001101, 0.001101, 0.001101, 0.001101, 0.001101, 0.001101, 0.001101, 0.001101, 0.001101, 0.001101, 0.001101, 0.001101, 0.001101, 0.001101, 0.001101, 0.001101, 0.001101, 0.001101, 0.001101, 0.001101, 0.001101, 0.001101, 0.001101, 0.001101, 0.001101, 0.001101, 0.001101, 0.001101, 0.001101, 0.001101, 0.001101, 0.001101, 0.001101, 0.001101, 0.001101, 0.001101, 0.001101, 0.001101, 0.001101, 0.001101, 0.001101, 0.001101, 0.001101, 0.001101, 0.001101, 0.001101, 0.001101, 0.001101, 0.001101, 0.001101, 0.001101, 0.001101, 0.001101, 0.001101, 0.001101, 0.001101, 0.001101, 0.001101, 0.001101, 0.001101, 0.001101, 0.001101, 0.001101, 0.001101, 0.001101, 0.001101, 0.001101, 0.001101, 0.001101, 0.001101, 0.001101, 0.001101, 0.001101, 0.001101, 0.001101, 0.001101, 0.001101, 0.001101, 0.001101, 0.001101, 0.001101, 0.001101, 0.001101, 0.001101, 0.001101, 0.001101, 0.001101, 0.001101, 0.001101, 0.001101, 0.001101, 0.001101, 0.001101, 0.001101, 0.001101, 0.001101, 0.001101, 0.001101, 0.001101, 0.001101, 0.001101, 0.001101, 0.001101, 0.001101, 0.05567, 0.4454, 0.9638, 0.4454, 0.9638, 0.4376, 0.05177, 0.4376, 0.001101, 0.001101, 0.001101, 0.001101, 0.001101, 0.001101, 0.001101, 0.001101, 0.804, 0.539, 0.8313, 0.4922, 0.8898, 0.4922, 0.8898, 0.5896, 0.5, 3.677, 0.001101, 3.677, 0.001101, 2.001, 0.5, 2.001, 0.001101, 0.001101, 0.001101, 0.001101, 0.001101, 0.001101, 0.001101, 0.001101, 0.001101, 0.001101, 0.001101, 0.001101, 0.001101, 0.001101, 0.001101, 0.001101, 0.6208, 0.001101, 0.6208, 0.9989, 0.3792, 0.9989, 0.3792, 0.001101, 0.001101, 0.001101, 0.001101, 0.001101, 0.001101, 0.001101, 0.001101, 0.001101, 0.001101, 0.001101, 0.001101, 0.001101, 0.001101, 0.001101, 0.001101, 0.001101, 0.001101, 0.001101, 0.001101, 0.001101, 0.001101, 0.001101, 0.001101, 0.001101, 0.995, 0.9989, 0.5819, 0.9989, 0.5819, 0.9755, 0.995, 0.7533, 0.7884, 0.5351, 0.7884, 0.5078, 0.9794, 0.3363, 0.9794, 0.3948, 0.5, 4.569, 0.5, 3.677, 0.9989, 3.677, 0.9989, 4.974, 0.001101, 0.001101, 0.001101, 0.001101, 0.001101, 0.001101, 0.001101, 0.001101, 0.7884, 0.5078, 0.2272, 0.5078, 0.04008, 0.3363, 0.9794, 0.3363, 0.001101, 0.001101, 0.001101, 0.001101, 0.001101, 0.001101, 0.001101, 0.001101, 0.001101, 0.001101, 0.001101, 0.001101, 0.001101, 0.001101, 0.001101, 0.001101, 0.001101, 3.677, 0.5, 3.677, 0.5, 4.569, 0.001101, 4.974, 0.001101, 3.677, 0.5, 4.974, 0.5, 4.974, 0.5, 4.569, 0.9989, 4.974, 0.001101, 3.677, 0.5, 4.569, 0.5, 4.974, 0.1141, 0.5663, 0.1102, 0.5663, 0.1102, 0.3948, 0.1141, 0.3948])
me_vectrex.materials.append(mat_vectrexmarquee)
me_vectrex.materials.append(mat_vectrexmonitor)
me_vectrex.materials.append(mat_vectrexblckplst)
me_vectrex.materials.append(mat_vectrexm)
me_vectrex.materials.append(mat_vectrexjoybut)
me_vectrex.materials.append(mat_vectrexwire)
me_vectrex.use_remesh_fix_poles = True
me_vectrex.use_remesh_preserve_attributes = False
me_vectrex.update()

# ---- objects
ob_vectrex = bpy.data.objects.new('vectrex', me_vectrex)

# ---- transforms, parenting, visibility, modifiers, constraints
ob_vectrex.location = (0.01009, -0.07645, 0.1373)
ob_vectrex.rotation_euler = (1.571, 0.0, 0.0)
_m = ob_vectrex.modifiers.new('Auto Smooth', 'NODES')
_m.node_group = ng_auto_smooth
_gi = [s.identifier for s in ng_auto_smooth.interface.items_tree if s.item_type == 'SOCKET' and s.in_out == 'INPUT']
_m[_gi[1]] = 1.047  # Angle
_m = ob_vectrex.modifiers.new('WeightedNormal', 'WEIGHTED_NORMAL')
_m.keep_sharp = True

# ---- collection membership
scene.collection.objects.link(ob_vectrex)

# ---- scene / render settings (as saved in the file)
scene.frame_start = 1; scene.frame_end = 250; scene.frame_set(1)
scene.render.engine = 'BLENDER_EEVEE_NEXT'
scene.cycles.use_denoising = False
scene.cycles.samples = 128
scene.cycles.sampling_pattern = 'TABULATED_SOBOL'
scene.cycles.use_adaptive_sampling = False
scene.cycles.use_light_tree = False
scene.view_settings.view_transform = 'Filmic'
bpy.context.view_layer.update()

# ---- added for rendering (the .blend has no active camera and no usable light): camera, sun
cam_auto = bpy.data.cameras.new('AutoCamera')
cam_auto.lens = 50.0
cam_auto.sensor_width = 36.0
cam_auto.clip_end = 1000.0
ob_auto_camera = bpy.data.objects.new('AutoCamera', cam_auto)
scene.collection.objects.link(ob_auto_camera)
ob_auto_camera.location = (0.669485, -0.789633, 0.731761)
ob_auto_camera.rotation_euler = (1.09748, -7.21219e-08, 0.694738)
scene.camera = ob_auto_camera
light_auto_sun = bpy.data.lights.new('AutoSun', 'SUN')
light_auto_sun.energy = 3.0
light_auto_sun.angle = 0.0523599
ob_auto_sun = bpy.data.objects.new('AutoSun', light_auto_sun)
scene.collection.objects.link(ob_auto_sun)
ob_auto_sun.rotation_euler = (0.872665, 0.174533, 0.523599)
bpy.context.view_layer.update()
